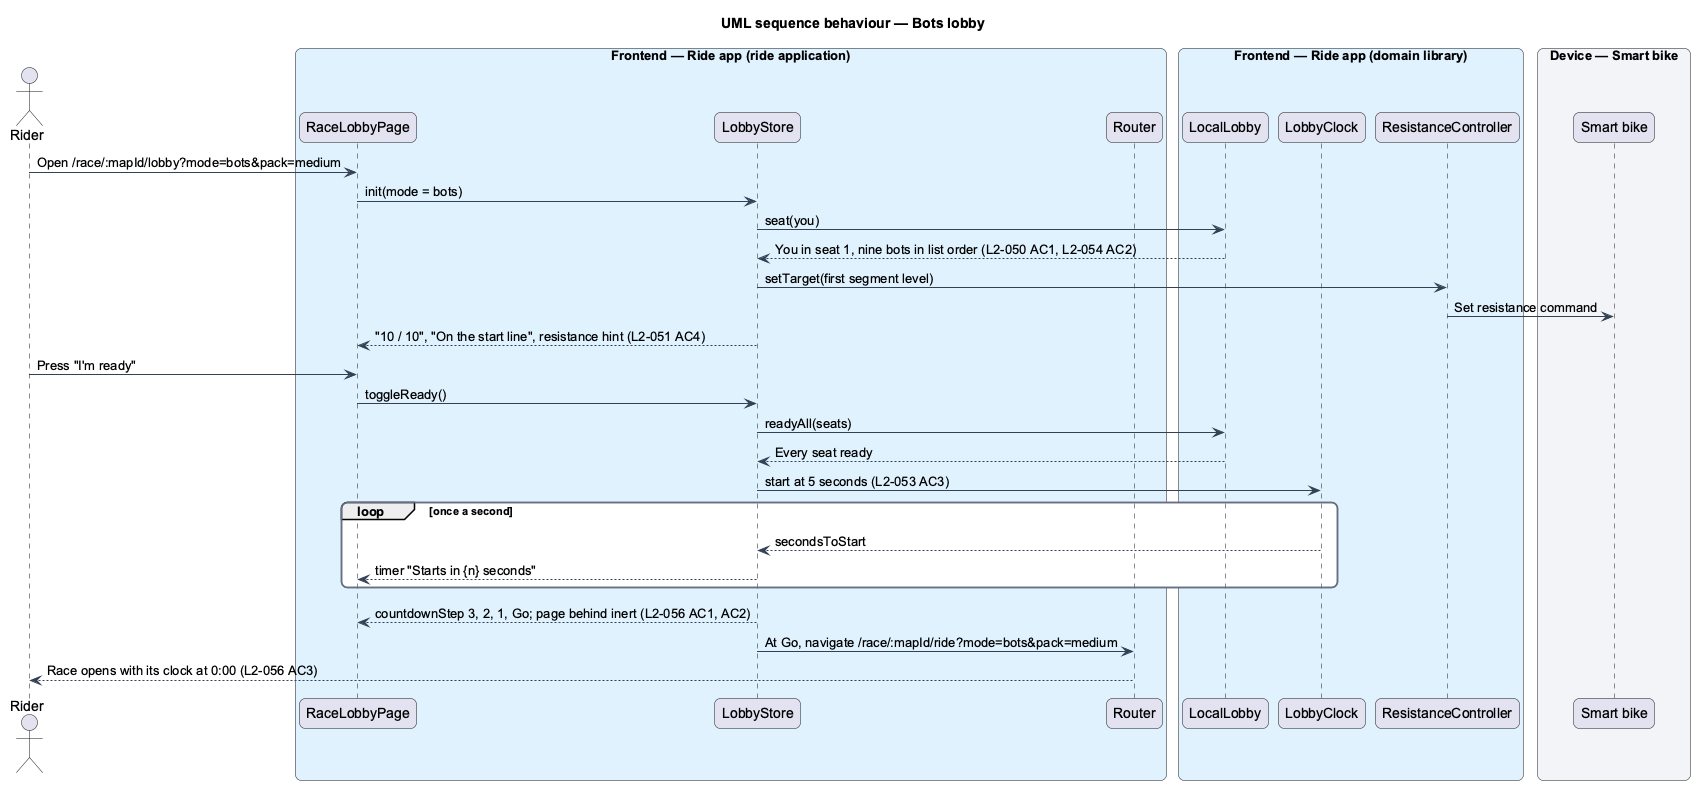

The diagram above was rendered by PlantUML. Its source (embedded in the PNG):
@startuml
title UML sequence behaviour — Bots lobby
skinparam backgroundColor #FFFFFF
skinparam shadowing false
skinparam roundcorner 12
skinparam defaultFontName Arial
skinparam ArrowColor #344054
skinparam rectangle {
  BorderColor #344054
  FontColor #101828
}
skinparam package {
  BorderColor #667085
  FontColor #101828
  BackgroundColor #F9FAFB
}
actor "Rider" as actor
box "Frontend — Ride app (ride application)" #E0F2FE
  participant "RaceLobbyPage" as page
  participant "LobbyStore" as store
  participant "Router" as router
end box
box "Frontend — Ride app (domain library)" #E0F2FE
  participant "LocalLobby" as local
  participant "LobbyClock" as clock
  participant "ResistanceController" as res
end box
box "Device — Smart bike" #F2F4F7
  participant "Smart bike" as bike
end box
actor -> page : Open /race/:mapId/lobby?mode=bots&pack=medium
page -> store : init(mode = bots)
store -> local : seat(you)
local --> store : You in seat 1, nine bots in list order (L2-050 AC1, L2-054 AC2)
store -> res : setTarget(first segment level)
res -> bike : Set resistance command
store --> page : "10 / 10", "On the start line", resistance hint (L2-051 AC4)
actor -> page : Press "I'm ready"
page -> store : toggleReady()
store -> local : readyAll(seats)
local --> store : Every seat ready
store -> clock : start at 5 seconds (L2-053 AC3)
loop once a second
  clock --> store : secondsToStart
  store --> page : timer "Starts in {n} seconds"
end
store --> page : countdownStep 3, 2, 1, Go; page behind inert (L2-056 AC1, AC2)
store -> router : At Go, navigate /race/:mapId/ride?mode=bots&pack=medium
router --> actor : Race opens with its clock at 0:00 (L2-056 AC3)
@enduml